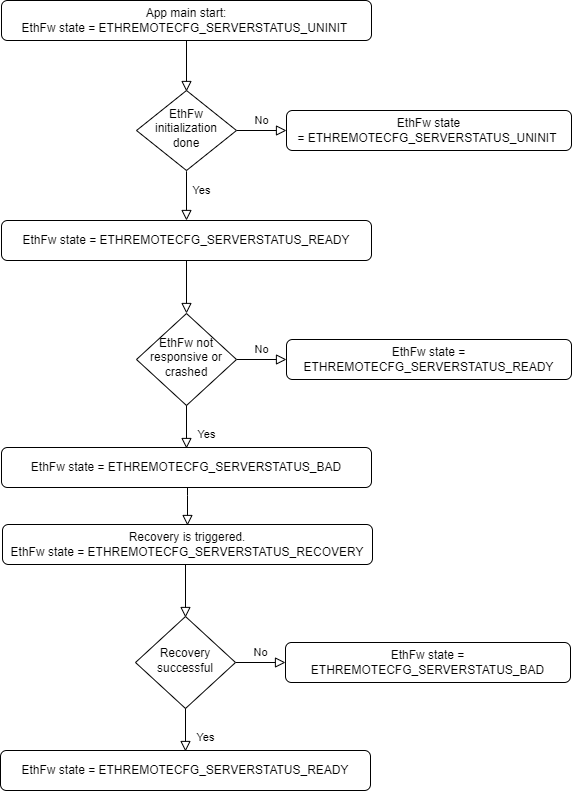

The diagram above was exported from draw.io. Its source (the exported page's mxGraphModel, read from the mxfile embedded in the PNG):
<mxGraphModel dx="1434" dy="746" grid="1" gridSize="10" guides="1" tooltips="1" connect="1" arrows="1" fold="1" page="1" pageScale="1" pageWidth="827" pageHeight="1169" math="0" shadow="0">
  <root>
    <mxCell id="WIyWlLk6GJQsqaUBKTNV-0" />
    <mxCell id="WIyWlLk6GJQsqaUBKTNV-1" parent="WIyWlLk6GJQsqaUBKTNV-0" />
    <mxCell id="WIyWlLk6GJQsqaUBKTNV-2" value="" style="rounded=0;html=1;jettySize=auto;orthogonalLoop=1;fontSize=11;endArrow=block;endFill=0;endSize=8;strokeWidth=1;shadow=0;labelBackgroundColor=none;edgeStyle=orthogonalEdgeStyle;exitX=0.5;exitY=1;exitDx=0;exitDy=0;" parent="WIyWlLk6GJQsqaUBKTNV-1" source="WIyWlLk6GJQsqaUBKTNV-3" edge="1">
      <mxGeometry relative="1" as="geometry">
        <mxPoint x="275" y="82" as="sourcePoint" />
        <mxPoint x="275" y="171" as="targetPoint" />
      </mxGeometry>
    </mxCell>
    <mxCell id="WIyWlLk6GJQsqaUBKTNV-3" value="App main start:&lt;br&gt;EthFw state =&amp;nbsp;ETHREMOTECFG_SERVERSTATUS_UNINIT&amp;nbsp;" style="rounded=1;whiteSpace=wrap;html=1;fontSize=12;glass=0;strokeWidth=1;shadow=0;" parent="WIyWlLk6GJQsqaUBKTNV-1" vertex="1">
      <mxGeometry x="90" y="80" width="370" height="40" as="geometry" />
    </mxCell>
    <mxCell id="WIyWlLk6GJQsqaUBKTNV-5" value="No" style="edgeStyle=orthogonalEdgeStyle;rounded=0;html=1;jettySize=auto;orthogonalLoop=1;fontSize=11;endArrow=block;endFill=0;endSize=8;strokeWidth=1;shadow=0;labelBackgroundColor=none;" parent="WIyWlLk6GJQsqaUBKTNV-1" source="WIyWlLk6GJQsqaUBKTNV-6" target="WIyWlLk6GJQsqaUBKTNV-7" edge="1">
      <mxGeometry y="10" relative="1" as="geometry">
        <mxPoint as="offset" />
      </mxGeometry>
    </mxCell>
    <mxCell id="WIyWlLk6GJQsqaUBKTNV-6" value="EthFw initialization done" style="rhombus;whiteSpace=wrap;html=1;shadow=0;fontFamily=Helvetica;fontSize=12;align=center;strokeWidth=1;spacing=6;spacingTop=-4;" parent="WIyWlLk6GJQsqaUBKTNV-1" vertex="1">
      <mxGeometry x="225" y="170" width="100" height="80" as="geometry" />
    </mxCell>
    <mxCell id="WIyWlLk6GJQsqaUBKTNV-7" value="EthFw state =&amp;nbsp;ETHREMOTECFG_SERVERSTATUS_UNINIT&amp;nbsp;" style="rounded=1;whiteSpace=wrap;html=1;fontSize=12;glass=0;strokeWidth=1;shadow=0;" parent="WIyWlLk6GJQsqaUBKTNV-1" vertex="1">
      <mxGeometry x="375" y="190" width="285" height="40" as="geometry" />
    </mxCell>
    <mxCell id="h0_9x8N3RhyxsHw8k5a7-1" value="EthFw state =&amp;nbsp;ETHREMOTECFG_SERVERSTATUS_READY" style="rounded=1;whiteSpace=wrap;html=1;fontSize=12;glass=0;strokeWidth=1;shadow=0;" vertex="1" parent="WIyWlLk6GJQsqaUBKTNV-1">
      <mxGeometry x="90" y="300" width="370" height="40" as="geometry" />
    </mxCell>
    <mxCell id="h0_9x8N3RhyxsHw8k5a7-5" value="Yes&lt;br&gt;" style="rounded=0;html=1;jettySize=auto;orthogonalLoop=1;fontSize=11;endArrow=block;endFill=0;endSize=8;strokeWidth=1;shadow=0;labelBackgroundColor=none;edgeStyle=orthogonalEdgeStyle;" edge="1" parent="WIyWlLk6GJQsqaUBKTNV-1">
      <mxGeometry x="-0.2" y="15" relative="1" as="geometry">
        <mxPoint as="offset" />
        <mxPoint x="275" y="250" as="sourcePoint" />
        <mxPoint x="275" y="300" as="targetPoint" />
        <Array as="points">
          <mxPoint x="275" y="251" />
          <mxPoint x="275" y="251" />
        </Array>
      </mxGeometry>
    </mxCell>
    <mxCell id="h0_9x8N3RhyxsHw8k5a7-6" value="" style="rounded=0;html=1;jettySize=auto;orthogonalLoop=1;fontSize=11;endArrow=block;endFill=0;endSize=8;strokeWidth=1;shadow=0;labelBackgroundColor=none;edgeStyle=orthogonalEdgeStyle;exitX=0.5;exitY=1;exitDx=0;exitDy=0;" edge="1" parent="WIyWlLk6GJQsqaUBKTNV-1" target="h0_9x8N3RhyxsHw8k5a7-8" source="h0_9x8N3RhyxsHw8k5a7-1">
      <mxGeometry relative="1" as="geometry">
        <mxPoint x="275" y="304" as="sourcePoint" />
      </mxGeometry>
    </mxCell>
    <mxCell id="h0_9x8N3RhyxsHw8k5a7-7" value="No" style="edgeStyle=orthogonalEdgeStyle;rounded=0;html=1;jettySize=auto;orthogonalLoop=1;fontSize=11;endArrow=block;endFill=0;endSize=8;strokeWidth=1;shadow=0;labelBackgroundColor=none;" edge="1" parent="WIyWlLk6GJQsqaUBKTNV-1" source="h0_9x8N3RhyxsHw8k5a7-8" target="h0_9x8N3RhyxsHw8k5a7-9">
      <mxGeometry y="10" relative="1" as="geometry">
        <mxPoint as="offset" />
      </mxGeometry>
    </mxCell>
    <mxCell id="h0_9x8N3RhyxsHw8k5a7-8" value="EthFw not responsive or crashed" style="rhombus;whiteSpace=wrap;html=1;shadow=0;fontFamily=Helvetica;fontSize=12;align=center;strokeWidth=1;spacing=6;spacingTop=-4;" vertex="1" parent="WIyWlLk6GJQsqaUBKTNV-1">
      <mxGeometry x="225" y="393" width="100" height="92" as="geometry" />
    </mxCell>
    <mxCell id="h0_9x8N3RhyxsHw8k5a7-9" value="EthFw state = ETHREMOTECFG_SERVERSTATUS_READY" style="rounded=1;whiteSpace=wrap;html=1;fontSize=12;glass=0;strokeWidth=1;shadow=0;" vertex="1" parent="WIyWlLk6GJQsqaUBKTNV-1">
      <mxGeometry x="375" y="419" width="285" height="40" as="geometry" />
    </mxCell>
    <mxCell id="h0_9x8N3RhyxsHw8k5a7-10" value="EthFw state =&amp;nbsp;ETHREMOTECFG_SERVERSTATUS_BAD" style="rounded=1;whiteSpace=wrap;html=1;fontSize=12;glass=0;strokeWidth=1;shadow=0;" vertex="1" parent="WIyWlLk6GJQsqaUBKTNV-1">
      <mxGeometry x="90" y="527" width="370" height="40" as="geometry" />
    </mxCell>
    <mxCell id="h0_9x8N3RhyxsHw8k5a7-11" value="Yes&lt;br&gt;" style="rounded=0;html=1;jettySize=auto;orthogonalLoop=1;fontSize=11;endArrow=block;endFill=0;endSize=8;strokeWidth=1;shadow=0;labelBackgroundColor=none;edgeStyle=orthogonalEdgeStyle;" edge="1" parent="WIyWlLk6GJQsqaUBKTNV-1" source="h0_9x8N3RhyxsHw8k5a7-8">
      <mxGeometry x="0.3333" y="20" relative="1" as="geometry">
        <mxPoint as="offset" />
        <mxPoint x="275" y="490" as="sourcePoint" />
        <mxPoint x="275" y="528" as="targetPoint" />
        <Array as="points" />
      </mxGeometry>
    </mxCell>
    <mxCell id="h0_9x8N3RhyxsHw8k5a7-13" value="Recovery is triggered.&lt;br&gt;EthFw state =&amp;nbsp;ETHREMOTECFG_SERVERSTATUS_RECOVERY" style="rounded=1;whiteSpace=wrap;html=1;fontSize=12;glass=0;strokeWidth=1;shadow=0;" vertex="1" parent="WIyWlLk6GJQsqaUBKTNV-1">
      <mxGeometry x="91" y="604" width="370" height="40" as="geometry" />
    </mxCell>
    <mxCell id="h0_9x8N3RhyxsHw8k5a7-14" value="" style="rounded=0;html=1;jettySize=auto;orthogonalLoop=1;fontSize=11;endArrow=block;endFill=0;endSize=8;strokeWidth=1;shadow=0;labelBackgroundColor=none;edgeStyle=orthogonalEdgeStyle;" edge="1" parent="WIyWlLk6GJQsqaUBKTNV-1">
      <mxGeometry x="0.3333" y="20" relative="1" as="geometry">
        <mxPoint as="offset" />
        <mxPoint x="276" y="567" as="sourcePoint" />
        <mxPoint x="276" y="605" as="targetPoint" />
        <Array as="points">
          <mxPoint x="276" y="575" />
          <mxPoint x="276" y="575" />
        </Array>
      </mxGeometry>
    </mxCell>
    <mxCell id="h0_9x8N3RhyxsHw8k5a7-16" value="" style="rounded=0;html=1;jettySize=auto;orthogonalLoop=1;fontSize=11;endArrow=block;endFill=0;endSize=8;strokeWidth=1;shadow=0;labelBackgroundColor=none;edgeStyle=orthogonalEdgeStyle;exitX=0.5;exitY=1;exitDx=0;exitDy=0;" edge="1" parent="WIyWlLk6GJQsqaUBKTNV-1">
      <mxGeometry relative="1" as="geometry">
        <mxPoint x="274" y="644" as="sourcePoint" />
        <mxPoint x="274.0000000000001" y="696.9999999999999" as="targetPoint" />
      </mxGeometry>
    </mxCell>
    <mxCell id="h0_9x8N3RhyxsHw8k5a7-17" value="No" style="edgeStyle=orthogonalEdgeStyle;rounded=0;html=1;jettySize=auto;orthogonalLoop=1;fontSize=11;endArrow=block;endFill=0;endSize=8;strokeWidth=1;shadow=0;labelBackgroundColor=none;" edge="1" parent="WIyWlLk6GJQsqaUBKTNV-1" source="h0_9x8N3RhyxsHw8k5a7-18" target="h0_9x8N3RhyxsHw8k5a7-19">
      <mxGeometry y="10" relative="1" as="geometry">
        <mxPoint as="offset" />
      </mxGeometry>
    </mxCell>
    <mxCell id="h0_9x8N3RhyxsHw8k5a7-18" value="Recovery successful" style="rhombus;whiteSpace=wrap;html=1;shadow=0;fontFamily=Helvetica;fontSize=12;align=center;strokeWidth=1;spacing=6;spacingTop=-4;" vertex="1" parent="WIyWlLk6GJQsqaUBKTNV-1">
      <mxGeometry x="224" y="696" width="100" height="92" as="geometry" />
    </mxCell>
    <mxCell id="h0_9x8N3RhyxsHw8k5a7-19" value="EthFw state = ETHREMOTECFG_SERVERSTATUS_BAD" style="rounded=1;whiteSpace=wrap;html=1;fontSize=12;glass=0;strokeWidth=1;shadow=0;" vertex="1" parent="WIyWlLk6GJQsqaUBKTNV-1">
      <mxGeometry x="374" y="722" width="285" height="40" as="geometry" />
    </mxCell>
    <mxCell id="h0_9x8N3RhyxsHw8k5a7-20" value="EthFw state = ETHREMOTECFG_SERVERSTATUS_READY" style="rounded=1;whiteSpace=wrap;html=1;fontSize=12;glass=0;strokeWidth=1;shadow=0;" vertex="1" parent="WIyWlLk6GJQsqaUBKTNV-1">
      <mxGeometry x="89" y="830" width="370" height="40" as="geometry" />
    </mxCell>
    <mxCell id="h0_9x8N3RhyxsHw8k5a7-21" value="Yes&lt;br&gt;" style="rounded=0;html=1;jettySize=auto;orthogonalLoop=1;fontSize=11;endArrow=block;endFill=0;endSize=8;strokeWidth=1;shadow=0;labelBackgroundColor=none;edgeStyle=orthogonalEdgeStyle;" edge="1" parent="WIyWlLk6GJQsqaUBKTNV-1" source="h0_9x8N3RhyxsHw8k5a7-18">
      <mxGeometry x="0.3333" y="20" relative="1" as="geometry">
        <mxPoint as="offset" />
        <mxPoint x="274" y="793" as="sourcePoint" />
        <mxPoint x="274" y="831" as="targetPoint" />
        <Array as="points" />
      </mxGeometry>
    </mxCell>
  </root>
</mxGraphModel>